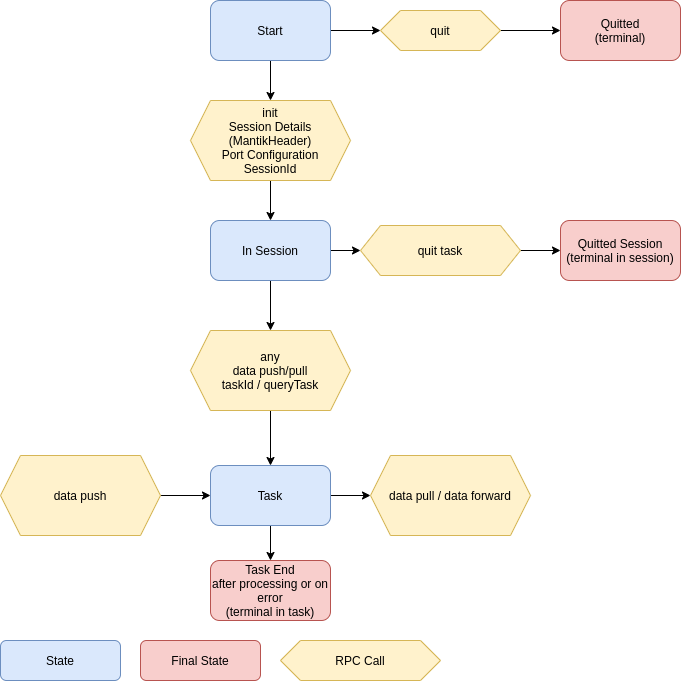

The diagram above was exported from draw.io. Its source (the exported page's mxGraphModel, read from the mxfile embedded in the PNG):
<mxGraphModel dx="1102" dy="1000" grid="1" gridSize="10" guides="1" tooltips="1" connect="1" arrows="1" fold="1" page="1" pageScale="1" pageWidth="827" pageHeight="1169" math="0" shadow="0">
  <root>
    <mxCell id="0" />
    <mxCell id="1" parent="0" />
    <mxCell id="QxR5t9r1mMEiYIqrXyny-17" style="edgeStyle=orthogonalEdgeStyle;curved=1;rounded=0;orthogonalLoop=1;jettySize=auto;html=1;exitX=1;exitY=0.5;exitDx=0;exitDy=0;entryX=0;entryY=0.5;entryDx=0;entryDy=0;endArrow=classic;endFill=1;" parent="1" source="QxR5t9r1mMEiYIqrXyny-1" target="QxR5t9r1mMEiYIqrXyny-11" edge="1">
      <mxGeometry relative="1" as="geometry" />
    </mxCell>
    <mxCell id="QxR5t9r1mMEiYIqrXyny-18" style="edgeStyle=orthogonalEdgeStyle;curved=1;rounded=0;orthogonalLoop=1;jettySize=auto;html=1;exitX=0.5;exitY=1;exitDx=0;exitDy=0;entryX=0.5;entryY=0;entryDx=0;entryDy=0;endArrow=classic;endFill=1;" parent="1" source="QxR5t9r1mMEiYIqrXyny-1" target="QxR5t9r1mMEiYIqrXyny-10" edge="1">
      <mxGeometry relative="1" as="geometry" />
    </mxCell>
    <mxCell id="QxR5t9r1mMEiYIqrXyny-1" value="Start" style="rounded=1;whiteSpace=wrap;html=1;fillColor=#dae8fc;strokeColor=#6c8ebf;" parent="1" vertex="1">
      <mxGeometry x="320" y="90" width="120" height="60" as="geometry" />
    </mxCell>
    <mxCell id="QxR5t9r1mMEiYIqrXyny-2" value="Quitted&lt;br&gt;(terminal)" style="rounded=1;whiteSpace=wrap;html=1;fillColor=#f8cecc;strokeColor=#b85450;" parent="1" vertex="1">
      <mxGeometry x="670" y="90" width="120" height="60" as="geometry" />
    </mxCell>
    <mxCell id="QxR5t9r1mMEiYIqrXyny-22" style="edgeStyle=orthogonalEdgeStyle;curved=1;rounded=0;orthogonalLoop=1;jettySize=auto;html=1;exitX=0.5;exitY=1;exitDx=0;exitDy=0;endArrow=classic;endFill=1;" parent="1" source="QxR5t9r1mMEiYIqrXyny-5" target="QxR5t9r1mMEiYIqrXyny-20" edge="1">
      <mxGeometry relative="1" as="geometry" />
    </mxCell>
    <mxCell id="iCbgceqkFOJ0BThxeGYZ-2" style="edgeStyle=orthogonalEdgeStyle;rounded=0;orthogonalLoop=1;jettySize=auto;html=1;exitX=1;exitY=0.5;exitDx=0;exitDy=0;" edge="1" parent="1" source="QxR5t9r1mMEiYIqrXyny-5" target="iCbgceqkFOJ0BThxeGYZ-1">
      <mxGeometry relative="1" as="geometry" />
    </mxCell>
    <mxCell id="QxR5t9r1mMEiYIqrXyny-5" value="In Session" style="rounded=1;whiteSpace=wrap;html=1;fillColor=#dae8fc;strokeColor=#6c8ebf;" parent="1" vertex="1">
      <mxGeometry x="320" y="310" width="120" height="60" as="geometry" />
    </mxCell>
    <mxCell id="QxR5t9r1mMEiYIqrXyny-19" style="edgeStyle=orthogonalEdgeStyle;curved=1;rounded=0;orthogonalLoop=1;jettySize=auto;html=1;exitX=0.5;exitY=1;exitDx=0;exitDy=0;entryX=0.5;entryY=0;entryDx=0;entryDy=0;endArrow=classic;endFill=1;" parent="1" source="QxR5t9r1mMEiYIqrXyny-10" target="QxR5t9r1mMEiYIqrXyny-5" edge="1">
      <mxGeometry relative="1" as="geometry" />
    </mxCell>
    <mxCell id="QxR5t9r1mMEiYIqrXyny-10" value="init&lt;br&gt;Session Details (MantikHeader)&lt;br&gt;Port Configuration&lt;br&gt;SessionId" style="shape=hexagon;perimeter=hexagonPerimeter2;whiteSpace=wrap;html=1;fixedSize=1;fillColor=#fff2cc;strokeColor=#d6b656;" parent="1" vertex="1">
      <mxGeometry x="300" y="190" width="160" height="80" as="geometry" />
    </mxCell>
    <mxCell id="QxR5t9r1mMEiYIqrXyny-13" style="edgeStyle=orthogonalEdgeStyle;curved=1;rounded=0;orthogonalLoop=1;jettySize=auto;html=1;exitX=1;exitY=0.5;exitDx=0;exitDy=0;entryX=0;entryY=0.5;entryDx=0;entryDy=0;endArrow=classic;endFill=1;" parent="1" source="QxR5t9r1mMEiYIqrXyny-11" target="QxR5t9r1mMEiYIqrXyny-2" edge="1">
      <mxGeometry relative="1" as="geometry" />
    </mxCell>
    <mxCell id="QxR5t9r1mMEiYIqrXyny-11" value="quit" style="shape=hexagon;perimeter=hexagonPerimeter2;whiteSpace=wrap;html=1;fixedSize=1;fillColor=#fff2cc;strokeColor=#d6b656;" parent="1" vertex="1">
      <mxGeometry x="490" y="100" width="120" height="40" as="geometry" />
    </mxCell>
    <mxCell id="QxR5t9r1mMEiYIqrXyny-23" style="edgeStyle=orthogonalEdgeStyle;curved=1;rounded=0;orthogonalLoop=1;jettySize=auto;html=1;exitX=0.5;exitY=1;exitDx=0;exitDy=0;endArrow=classic;endFill=1;" parent="1" source="QxR5t9r1mMEiYIqrXyny-20" target="QxR5t9r1mMEiYIqrXyny-21" edge="1">
      <mxGeometry relative="1" as="geometry" />
    </mxCell>
    <mxCell id="QxR5t9r1mMEiYIqrXyny-20" value="any&lt;br&gt;data push/pull&lt;br&gt;taskId / queryTask" style="shape=hexagon;perimeter=hexagonPerimeter2;whiteSpace=wrap;html=1;fixedSize=1;fillColor=#fff2cc;strokeColor=#d6b656;" parent="1" vertex="1">
      <mxGeometry x="300" y="420" width="160" height="80" as="geometry" />
    </mxCell>
    <mxCell id="QxR5t9r1mMEiYIqrXyny-27" style="edgeStyle=orthogonalEdgeStyle;curved=1;rounded=0;orthogonalLoop=1;jettySize=auto;html=1;exitX=1;exitY=0.5;exitDx=0;exitDy=0;entryX=0;entryY=0.5;entryDx=0;entryDy=0;endArrow=classic;endFill=1;" parent="1" source="QxR5t9r1mMEiYIqrXyny-21" target="QxR5t9r1mMEiYIqrXyny-26" edge="1">
      <mxGeometry relative="1" as="geometry" />
    </mxCell>
    <mxCell id="QxR5t9r1mMEiYIqrXyny-30" style="edgeStyle=orthogonalEdgeStyle;curved=1;rounded=0;orthogonalLoop=1;jettySize=auto;html=1;exitX=0.5;exitY=1;exitDx=0;exitDy=0;endArrow=classic;endFill=1;" parent="1" source="QxR5t9r1mMEiYIqrXyny-21" target="QxR5t9r1mMEiYIqrXyny-29" edge="1">
      <mxGeometry relative="1" as="geometry" />
    </mxCell>
    <mxCell id="QxR5t9r1mMEiYIqrXyny-21" value="Task" style="rounded=1;whiteSpace=wrap;html=1;fillColor=#dae8fc;strokeColor=#6c8ebf;" parent="1" vertex="1">
      <mxGeometry x="320" y="555" width="120" height="60" as="geometry" />
    </mxCell>
    <mxCell id="QxR5t9r1mMEiYIqrXyny-25" style="edgeStyle=orthogonalEdgeStyle;curved=1;rounded=0;orthogonalLoop=1;jettySize=auto;html=1;exitX=1;exitY=0.5;exitDx=0;exitDy=0;entryX=0;entryY=0.5;entryDx=0;entryDy=0;endArrow=classic;endFill=1;" parent="1" source="QxR5t9r1mMEiYIqrXyny-24" target="QxR5t9r1mMEiYIqrXyny-21" edge="1">
      <mxGeometry relative="1" as="geometry" />
    </mxCell>
    <mxCell id="QxR5t9r1mMEiYIqrXyny-24" value="data push" style="shape=hexagon;perimeter=hexagonPerimeter2;whiteSpace=wrap;html=1;fixedSize=1;fillColor=#fff2cc;strokeColor=#d6b656;" parent="1" vertex="1">
      <mxGeometry x="110" y="545" width="160" height="80" as="geometry" />
    </mxCell>
    <mxCell id="QxR5t9r1mMEiYIqrXyny-26" value="data pull / data forward" style="shape=hexagon;perimeter=hexagonPerimeter2;whiteSpace=wrap;html=1;fixedSize=1;fillColor=#fff2cc;strokeColor=#d6b656;" parent="1" vertex="1">
      <mxGeometry x="480" y="545" width="160" height="80" as="geometry" />
    </mxCell>
    <mxCell id="QxR5t9r1mMEiYIqrXyny-29" value="Task End&lt;br&gt;after processing or on error&lt;br&gt;(terminal in task)" style="rounded=1;whiteSpace=wrap;html=1;fillColor=#f8cecc;strokeColor=#b85450;" parent="1" vertex="1">
      <mxGeometry x="320" y="650" width="120" height="60" as="geometry" />
    </mxCell>
    <mxCell id="iCbgceqkFOJ0BThxeGYZ-4" style="edgeStyle=orthogonalEdgeStyle;rounded=0;orthogonalLoop=1;jettySize=auto;html=1;exitX=1;exitY=0.5;exitDx=0;exitDy=0;entryX=0;entryY=0.5;entryDx=0;entryDy=0;" edge="1" parent="1" source="iCbgceqkFOJ0BThxeGYZ-1" target="iCbgceqkFOJ0BThxeGYZ-3">
      <mxGeometry relative="1" as="geometry" />
    </mxCell>
    <mxCell id="iCbgceqkFOJ0BThxeGYZ-1" value="quit task" style="shape=hexagon;perimeter=hexagonPerimeter2;whiteSpace=wrap;html=1;fixedSize=1;fillColor=#fff2cc;strokeColor=#d6b656;" vertex="1" parent="1">
      <mxGeometry x="470" y="315" width="160" height="50" as="geometry" />
    </mxCell>
    <mxCell id="iCbgceqkFOJ0BThxeGYZ-3" value="Quitted Session&lt;br&gt;(terminal in session)" style="rounded=1;whiteSpace=wrap;html=1;fillColor=#f8cecc;strokeColor=#b85450;" vertex="1" parent="1">
      <mxGeometry x="670" y="310" width="120" height="60" as="geometry" />
    </mxCell>
    <mxCell id="iCbgceqkFOJ0BThxeGYZ-5" value="State" style="rounded=1;whiteSpace=wrap;html=1;fillColor=#dae8fc;strokeColor=#6c8ebf;" vertex="1" parent="1">
      <mxGeometry x="110" y="730" width="120" height="40" as="geometry" />
    </mxCell>
    <mxCell id="iCbgceqkFOJ0BThxeGYZ-6" value="RPC Call" style="shape=hexagon;perimeter=hexagonPerimeter2;whiteSpace=wrap;html=1;fixedSize=1;fillColor=#fff2cc;strokeColor=#d6b656;" vertex="1" parent="1">
      <mxGeometry x="390" y="730" width="160" height="40" as="geometry" />
    </mxCell>
    <mxCell id="iCbgceqkFOJ0BThxeGYZ-8" value="Final State" style="rounded=1;whiteSpace=wrap;html=1;fillColor=#f8cecc;strokeColor=#b85450;" vertex="1" parent="1">
      <mxGeometry x="250" y="730" width="120" height="40" as="geometry" />
    </mxCell>
  </root>
</mxGraphModel>